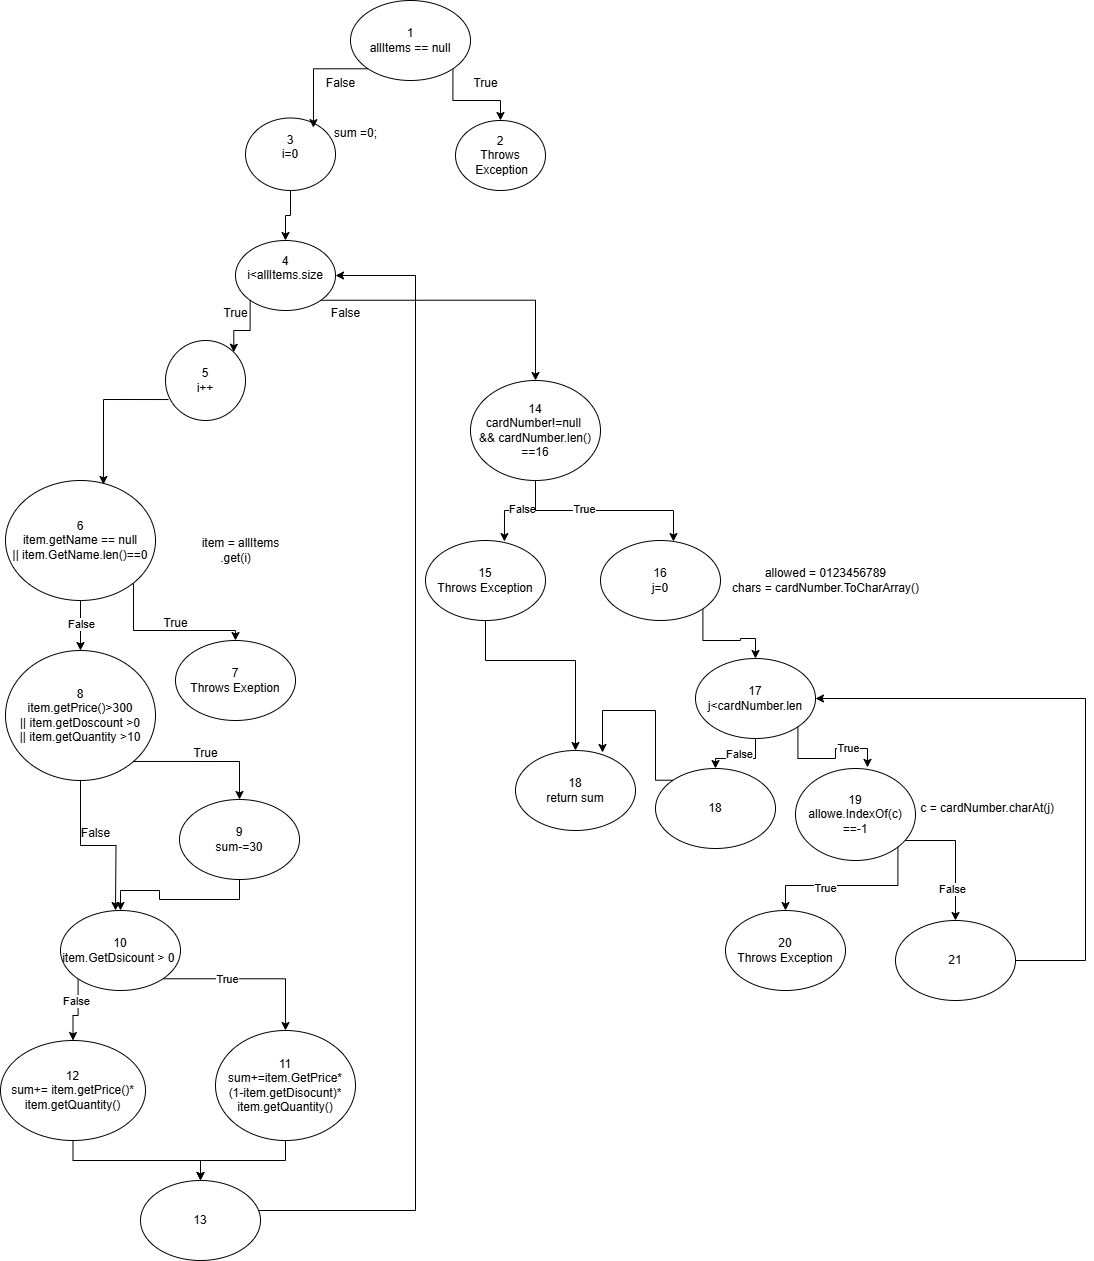

The diagram above was exported from draw.io. Its source (the exported page's mxGraphModel, read from the mxfile embedded in the PNG):
<mxGraphModel dx="866" dy="473" grid="1" gridSize="10" guides="1" tooltips="1" connect="1" arrows="1" fold="1" page="1" pageScale="1" pageWidth="850" pageHeight="1100" math="0" shadow="0">
  <root>
    <mxCell id="0" />
    <mxCell id="1" parent="0" />
    <mxCell id="VuikfMjSpUgbjW10IzFd-3" style="edgeStyle=orthogonalEdgeStyle;rounded=0;orthogonalLoop=1;jettySize=auto;html=1;exitX=1;exitY=1;exitDx=0;exitDy=0;" edge="1" parent="1" source="VuikfMjSpUgbjW10IzFd-1" target="VuikfMjSpUgbjW10IzFd-2">
      <mxGeometry relative="1" as="geometry" />
    </mxCell>
    <mxCell id="VuikfMjSpUgbjW10IzFd-1" value="&lt;div&gt;1&lt;/div&gt;allItems == null" style="ellipse;whiteSpace=wrap;html=1;" vertex="1" parent="1">
      <mxGeometry x="365" y="40" width="120" height="80" as="geometry" />
    </mxCell>
    <mxCell id="VuikfMjSpUgbjW10IzFd-2" value="&lt;div&gt;2&lt;/div&gt;Throws&lt;div&gt;&amp;nbsp;Exception&lt;/div&gt;" style="ellipse;whiteSpace=wrap;html=1;" vertex="1" parent="1">
      <mxGeometry x="470" y="160" width="90" height="70" as="geometry" />
    </mxCell>
    <mxCell id="VuikfMjSpUgbjW10IzFd-4" value="True" style="text;html=1;align=center;verticalAlign=middle;resizable=0;points=[];autosize=1;strokeColor=none;fillColor=none;" vertex="1" parent="1">
      <mxGeometry x="475" y="108" width="50" height="30" as="geometry" />
    </mxCell>
    <mxCell id="VuikfMjSpUgbjW10IzFd-10" style="edgeStyle=orthogonalEdgeStyle;rounded=0;orthogonalLoop=1;jettySize=auto;html=1;exitX=0.5;exitY=1;exitDx=0;exitDy=0;entryX=0.5;entryY=0;entryDx=0;entryDy=0;" edge="1" parent="1" source="VuikfMjSpUgbjW10IzFd-5" target="VuikfMjSpUgbjW10IzFd-9">
      <mxGeometry relative="1" as="geometry" />
    </mxCell>
    <mxCell id="VuikfMjSpUgbjW10IzFd-5" value="3&lt;div&gt;i=0&lt;/div&gt;&lt;div&gt;&lt;br&gt;&lt;/div&gt;" style="ellipse;whiteSpace=wrap;html=1;" vertex="1" parent="1">
      <mxGeometry x="260" y="157.5" width="90" height="72.5" as="geometry" />
    </mxCell>
    <mxCell id="VuikfMjSpUgbjW10IzFd-6" style="edgeStyle=orthogonalEdgeStyle;rounded=0;orthogonalLoop=1;jettySize=auto;html=1;exitX=0;exitY=1;exitDx=0;exitDy=0;entryX=0.755;entryY=0.133;entryDx=0;entryDy=0;entryPerimeter=0;" edge="1" parent="1" source="VuikfMjSpUgbjW10IzFd-1" target="VuikfMjSpUgbjW10IzFd-5">
      <mxGeometry relative="1" as="geometry" />
    </mxCell>
    <mxCell id="VuikfMjSpUgbjW10IzFd-7" value="False" style="text;html=1;align=center;verticalAlign=middle;resizable=0;points=[];autosize=1;strokeColor=none;fillColor=none;" vertex="1" parent="1">
      <mxGeometry x="330" y="108" width="50" height="30" as="geometry" />
    </mxCell>
    <mxCell id="VuikfMjSpUgbjW10IzFd-8" value="sum =0;" style="text;html=1;align=center;verticalAlign=middle;resizable=0;points=[];autosize=1;strokeColor=none;fillColor=none;" vertex="1" parent="1">
      <mxGeometry x="335" y="158" width="70" height="30" as="geometry" />
    </mxCell>
    <mxCell id="VuikfMjSpUgbjW10IzFd-12" style="edgeStyle=orthogonalEdgeStyle;rounded=0;orthogonalLoop=1;jettySize=auto;html=1;exitX=0;exitY=1;exitDx=0;exitDy=0;entryX=1;entryY=0;entryDx=0;entryDy=0;" edge="1" parent="1" source="VuikfMjSpUgbjW10IzFd-9" target="VuikfMjSpUgbjW10IzFd-11">
      <mxGeometry relative="1" as="geometry" />
    </mxCell>
    <mxCell id="VuikfMjSpUgbjW10IzFd-15" style="edgeStyle=orthogonalEdgeStyle;rounded=0;orthogonalLoop=1;jettySize=auto;html=1;exitX=1;exitY=1;exitDx=0;exitDy=0;entryX=0.5;entryY=0;entryDx=0;entryDy=0;" edge="1" parent="1" source="VuikfMjSpUgbjW10IzFd-9" target="VuikfMjSpUgbjW10IzFd-14">
      <mxGeometry relative="1" as="geometry" />
    </mxCell>
    <mxCell id="VuikfMjSpUgbjW10IzFd-9" value="4&lt;div&gt;i&amp;lt;allItems.size&lt;/div&gt;&lt;div&gt;&lt;br&gt;&lt;/div&gt;" style="ellipse;whiteSpace=wrap;html=1;" vertex="1" parent="1">
      <mxGeometry x="250" y="280" width="100" height="70" as="geometry" />
    </mxCell>
    <mxCell id="VuikfMjSpUgbjW10IzFd-11" value="&lt;div&gt;5&lt;/div&gt;i++" style="ellipse;whiteSpace=wrap;html=1;" vertex="1" parent="1">
      <mxGeometry x="180" y="380" width="80" height="80" as="geometry" />
    </mxCell>
    <mxCell id="VuikfMjSpUgbjW10IzFd-13" value="True" style="text;html=1;align=center;verticalAlign=middle;resizable=0;points=[];autosize=1;strokeColor=none;fillColor=none;" vertex="1" parent="1">
      <mxGeometry x="225" y="338" width="50" height="30" as="geometry" />
    </mxCell>
    <mxCell id="VuikfMjSpUgbjW10IzFd-14" value="14&lt;div&gt;cardNumber!=null&amp;nbsp;&lt;/div&gt;&lt;div&gt;&amp;amp;&amp;amp; cardNumber.len() ==16&lt;/div&gt;" style="ellipse;whiteSpace=wrap;html=1;" vertex="1" parent="1">
      <mxGeometry x="485" y="420" width="130" height="100" as="geometry" />
    </mxCell>
    <mxCell id="VuikfMjSpUgbjW10IzFd-16" value="False" style="text;html=1;align=center;verticalAlign=middle;resizable=0;points=[];autosize=1;strokeColor=none;fillColor=none;" vertex="1" parent="1">
      <mxGeometry x="335" y="338" width="50" height="30" as="geometry" />
    </mxCell>
    <mxCell id="VuikfMjSpUgbjW10IzFd-22" style="edgeStyle=orthogonalEdgeStyle;rounded=0;orthogonalLoop=1;jettySize=auto;html=1;exitX=1;exitY=1;exitDx=0;exitDy=0;" edge="1" parent="1" source="VuikfMjSpUgbjW10IzFd-17" target="VuikfMjSpUgbjW10IzFd-20">
      <mxGeometry relative="1" as="geometry">
        <Array as="points">
          <mxPoint x="148" y="670" />
          <mxPoint x="250" y="670" />
        </Array>
      </mxGeometry>
    </mxCell>
    <mxCell id="VuikfMjSpUgbjW10IzFd-25" style="edgeStyle=orthogonalEdgeStyle;rounded=0;orthogonalLoop=1;jettySize=auto;html=1;exitX=0.5;exitY=1;exitDx=0;exitDy=0;entryX=0.5;entryY=0;entryDx=0;entryDy=0;" edge="1" parent="1" source="VuikfMjSpUgbjW10IzFd-17" target="VuikfMjSpUgbjW10IzFd-24">
      <mxGeometry relative="1" as="geometry" />
    </mxCell>
    <mxCell id="VuikfMjSpUgbjW10IzFd-26" value="False" style="edgeLabel;html=1;align=center;verticalAlign=middle;resizable=0;points=[];" vertex="1" connectable="0" parent="VuikfMjSpUgbjW10IzFd-25">
      <mxGeometry x="0.2308" y="-8" relative="1" as="geometry">
        <mxPoint x="8" y="-8" as="offset" />
      </mxGeometry>
    </mxCell>
    <mxCell id="VuikfMjSpUgbjW10IzFd-17" value="&lt;div&gt;6&lt;/div&gt;item.getName == null&lt;div&gt;|| item.GetName.len()==0&lt;/div&gt;" style="ellipse;whiteSpace=wrap;html=1;" vertex="1" parent="1">
      <mxGeometry x="20" y="520" width="150" height="120" as="geometry" />
    </mxCell>
    <mxCell id="VuikfMjSpUgbjW10IzFd-18" value="&amp;nbsp; &amp;nbsp;item = allItems&lt;div&gt;.get(i)&lt;/div&gt;" style="text;html=1;align=center;verticalAlign=middle;resizable=0;points=[];autosize=1;strokeColor=none;fillColor=none;" vertex="1" parent="1">
      <mxGeometry x="195" y="570" width="110" height="40" as="geometry" />
    </mxCell>
    <mxCell id="VuikfMjSpUgbjW10IzFd-19" style="edgeStyle=orthogonalEdgeStyle;rounded=0;orthogonalLoop=1;jettySize=auto;html=1;exitX=0.038;exitY=0.738;exitDx=0;exitDy=0;entryX=0.653;entryY=0.033;entryDx=0;entryDy=0;entryPerimeter=0;exitPerimeter=0;" edge="1" parent="1" source="VuikfMjSpUgbjW10IzFd-11" target="VuikfMjSpUgbjW10IzFd-17">
      <mxGeometry relative="1" as="geometry" />
    </mxCell>
    <mxCell id="VuikfMjSpUgbjW10IzFd-20" value="7&lt;div&gt;Throws Exeption&lt;/div&gt;" style="ellipse;whiteSpace=wrap;html=1;" vertex="1" parent="1">
      <mxGeometry x="190" y="680" width="120" height="80" as="geometry" />
    </mxCell>
    <mxCell id="VuikfMjSpUgbjW10IzFd-23" value="True" style="text;html=1;align=center;verticalAlign=middle;resizable=0;points=[];autosize=1;strokeColor=none;fillColor=none;" vertex="1" parent="1">
      <mxGeometry x="165" y="648" width="50" height="30" as="geometry" />
    </mxCell>
    <mxCell id="VuikfMjSpUgbjW10IzFd-28" style="edgeStyle=orthogonalEdgeStyle;rounded=0;orthogonalLoop=1;jettySize=auto;html=1;exitX=1;exitY=1;exitDx=0;exitDy=0;" edge="1" parent="1" source="VuikfMjSpUgbjW10IzFd-24" target="VuikfMjSpUgbjW10IzFd-27">
      <mxGeometry relative="1" as="geometry" />
    </mxCell>
    <mxCell id="VuikfMjSpUgbjW10IzFd-32" style="edgeStyle=orthogonalEdgeStyle;rounded=0;orthogonalLoop=1;jettySize=auto;html=1;" edge="1" parent="1" source="VuikfMjSpUgbjW10IzFd-24">
      <mxGeometry relative="1" as="geometry">
        <mxPoint x="130" y="950" as="targetPoint" />
      </mxGeometry>
    </mxCell>
    <mxCell id="VuikfMjSpUgbjW10IzFd-24" value="8&lt;div&gt;item.getPrice()&amp;gt;300&lt;/div&gt;&lt;div&gt;|| item.getDoscount &amp;gt;0&lt;/div&gt;&lt;div&gt;|| item.getQuantity &amp;gt;10&lt;/div&gt;" style="ellipse;whiteSpace=wrap;html=1;" vertex="1" parent="1">
      <mxGeometry x="20" y="690" width="150" height="130" as="geometry" />
    </mxCell>
    <mxCell id="VuikfMjSpUgbjW10IzFd-31" style="edgeStyle=orthogonalEdgeStyle;rounded=0;orthogonalLoop=1;jettySize=auto;html=1;exitX=0.5;exitY=1;exitDx=0;exitDy=0;" edge="1" parent="1" source="VuikfMjSpUgbjW10IzFd-27" target="VuikfMjSpUgbjW10IzFd-30">
      <mxGeometry relative="1" as="geometry" />
    </mxCell>
    <mxCell id="VuikfMjSpUgbjW10IzFd-27" value="&lt;div&gt;9&lt;/div&gt;sum-=30" style="ellipse;whiteSpace=wrap;html=1;" vertex="1" parent="1">
      <mxGeometry x="194" y="839" width="120" height="80" as="geometry" />
    </mxCell>
    <mxCell id="VuikfMjSpUgbjW10IzFd-29" value="True" style="text;html=1;align=center;verticalAlign=middle;resizable=0;points=[];autosize=1;strokeColor=none;fillColor=none;" vertex="1" parent="1">
      <mxGeometry x="195" y="778" width="50" height="30" as="geometry" />
    </mxCell>
    <mxCell id="VuikfMjSpUgbjW10IzFd-35" style="edgeStyle=orthogonalEdgeStyle;rounded=0;orthogonalLoop=1;jettySize=auto;html=1;exitX=1;exitY=1;exitDx=0;exitDy=0;" edge="1" parent="1" source="VuikfMjSpUgbjW10IzFd-30" target="VuikfMjSpUgbjW10IzFd-34">
      <mxGeometry relative="1" as="geometry" />
    </mxCell>
    <mxCell id="VuikfMjSpUgbjW10IzFd-38" value="True" style="edgeLabel;html=1;align=center;verticalAlign=middle;resizable=0;points=[];" vertex="1" connectable="0" parent="VuikfMjSpUgbjW10IzFd-35">
      <mxGeometry x="-0.2625" relative="1" as="geometry">
        <mxPoint as="offset" />
      </mxGeometry>
    </mxCell>
    <mxCell id="VuikfMjSpUgbjW10IzFd-37" style="edgeStyle=orthogonalEdgeStyle;rounded=0;orthogonalLoop=1;jettySize=auto;html=1;exitX=0;exitY=1;exitDx=0;exitDy=0;entryX=0.5;entryY=0;entryDx=0;entryDy=0;" edge="1" parent="1" source="VuikfMjSpUgbjW10IzFd-30" target="VuikfMjSpUgbjW10IzFd-36">
      <mxGeometry relative="1" as="geometry" />
    </mxCell>
    <mxCell id="VuikfMjSpUgbjW10IzFd-39" value="False" style="edgeLabel;html=1;align=center;verticalAlign=middle;resizable=0;points=[];" vertex="1" connectable="0" parent="VuikfMjSpUgbjW10IzFd-37">
      <mxGeometry x="-0.3516" y="-2" relative="1" as="geometry">
        <mxPoint as="offset" />
      </mxGeometry>
    </mxCell>
    <mxCell id="VuikfMjSpUgbjW10IzFd-30" value="&lt;div&gt;10&lt;/div&gt;item.GetDsicount &amp;gt; 0&amp;nbsp;" style="ellipse;whiteSpace=wrap;html=1;" vertex="1" parent="1">
      <mxGeometry x="75" y="950" width="120" height="80" as="geometry" />
    </mxCell>
    <mxCell id="VuikfMjSpUgbjW10IzFd-33" value="False" style="text;html=1;align=center;verticalAlign=middle;resizable=0;points=[];autosize=1;strokeColor=none;fillColor=none;" vertex="1" parent="1">
      <mxGeometry x="85" y="858" width="50" height="30" as="geometry" />
    </mxCell>
    <mxCell id="VuikfMjSpUgbjW10IzFd-41" style="edgeStyle=orthogonalEdgeStyle;rounded=0;orthogonalLoop=1;jettySize=auto;html=1;" edge="1" parent="1" source="VuikfMjSpUgbjW10IzFd-34" target="VuikfMjSpUgbjW10IzFd-40">
      <mxGeometry relative="1" as="geometry" />
    </mxCell>
    <mxCell id="VuikfMjSpUgbjW10IzFd-34" value="&lt;div&gt;11&lt;/div&gt;sum+=item.GetPrice*&lt;div&gt;(1-item.getDisocunt)*&lt;/div&gt;&lt;div&gt;item.getQuantity()&lt;/div&gt;" style="ellipse;whiteSpace=wrap;html=1;" vertex="1" parent="1">
      <mxGeometry x="230" y="1070" width="140" height="110" as="geometry" />
    </mxCell>
    <mxCell id="VuikfMjSpUgbjW10IzFd-42" style="edgeStyle=orthogonalEdgeStyle;rounded=0;orthogonalLoop=1;jettySize=auto;html=1;entryX=0.5;entryY=0;entryDx=0;entryDy=0;" edge="1" parent="1" source="VuikfMjSpUgbjW10IzFd-36" target="VuikfMjSpUgbjW10IzFd-40">
      <mxGeometry relative="1" as="geometry" />
    </mxCell>
    <mxCell id="VuikfMjSpUgbjW10IzFd-36" value="12&lt;div&gt;sum+= item.getPrice()*&lt;/div&gt;&lt;div&gt;item.getQuantity()&lt;/div&gt;" style="ellipse;whiteSpace=wrap;html=1;" vertex="1" parent="1">
      <mxGeometry x="15" y="1080" width="145" height="100" as="geometry" />
    </mxCell>
    <mxCell id="VuikfMjSpUgbjW10IzFd-43" style="edgeStyle=orthogonalEdgeStyle;rounded=0;orthogonalLoop=1;jettySize=auto;html=1;entryX=1;entryY=0.5;entryDx=0;entryDy=0;" edge="1" parent="1" source="VuikfMjSpUgbjW10IzFd-40" target="VuikfMjSpUgbjW10IzFd-9">
      <mxGeometry relative="1" as="geometry">
        <Array as="points">
          <mxPoint x="430" y="1250" />
          <mxPoint x="430" y="315" />
        </Array>
      </mxGeometry>
    </mxCell>
    <mxCell id="VuikfMjSpUgbjW10IzFd-40" value="13" style="ellipse;whiteSpace=wrap;html=1;" vertex="1" parent="1">
      <mxGeometry x="155" y="1220" width="120" height="80" as="geometry" />
    </mxCell>
    <mxCell id="VuikfMjSpUgbjW10IzFd-55" style="edgeStyle=orthogonalEdgeStyle;rounded=0;orthogonalLoop=1;jettySize=auto;html=1;exitX=1;exitY=1;exitDx=0;exitDy=0;entryX=0.5;entryY=0;entryDx=0;entryDy=0;" edge="1" parent="1" source="VuikfMjSpUgbjW10IzFd-44" target="VuikfMjSpUgbjW10IzFd-54">
      <mxGeometry relative="1" as="geometry" />
    </mxCell>
    <mxCell id="VuikfMjSpUgbjW10IzFd-44" value="&lt;div&gt;16&lt;/div&gt;j=0" style="ellipse;whiteSpace=wrap;html=1;" vertex="1" parent="1">
      <mxGeometry x="615" y="580" width="120" height="80" as="geometry" />
    </mxCell>
    <mxCell id="VuikfMjSpUgbjW10IzFd-51" style="edgeStyle=orthogonalEdgeStyle;rounded=0;orthogonalLoop=1;jettySize=auto;html=1;entryX=0.5;entryY=0;entryDx=0;entryDy=0;" edge="1" parent="1" source="VuikfMjSpUgbjW10IzFd-45" target="VuikfMjSpUgbjW10IzFd-50">
      <mxGeometry relative="1" as="geometry">
        <Array as="points">
          <mxPoint x="500" y="700" />
          <mxPoint x="590" y="700" />
        </Array>
      </mxGeometry>
    </mxCell>
    <mxCell id="VuikfMjSpUgbjW10IzFd-45" value="&lt;div&gt;15&lt;/div&gt;Throws Exception" style="ellipse;whiteSpace=wrap;html=1;" vertex="1" parent="1">
      <mxGeometry x="440" y="580" width="120" height="80" as="geometry" />
    </mxCell>
    <mxCell id="VuikfMjSpUgbjW10IzFd-46" style="edgeStyle=orthogonalEdgeStyle;rounded=0;orthogonalLoop=1;jettySize=auto;html=1;entryX=0.658;entryY=0.013;entryDx=0;entryDy=0;entryPerimeter=0;" edge="1" parent="1" source="VuikfMjSpUgbjW10IzFd-14" target="VuikfMjSpUgbjW10IzFd-45">
      <mxGeometry relative="1" as="geometry" />
    </mxCell>
    <mxCell id="VuikfMjSpUgbjW10IzFd-47" value="False" style="edgeLabel;html=1;align=center;verticalAlign=middle;resizable=0;points=[];" vertex="1" connectable="0" parent="VuikfMjSpUgbjW10IzFd-46">
      <mxGeometry x="-0.0439" y="-2" relative="1" as="geometry">
        <mxPoint as="offset" />
      </mxGeometry>
    </mxCell>
    <mxCell id="VuikfMjSpUgbjW10IzFd-48" style="edgeStyle=orthogonalEdgeStyle;rounded=0;orthogonalLoop=1;jettySize=auto;html=1;entryX=0.608;entryY=0.013;entryDx=0;entryDy=0;entryPerimeter=0;" edge="1" parent="1" source="VuikfMjSpUgbjW10IzFd-14" target="VuikfMjSpUgbjW10IzFd-44">
      <mxGeometry relative="1" as="geometry" />
    </mxCell>
    <mxCell id="VuikfMjSpUgbjW10IzFd-49" value="True" style="edgeLabel;html=1;align=center;verticalAlign=middle;resizable=0;points=[];" vertex="1" connectable="0" parent="VuikfMjSpUgbjW10IzFd-48">
      <mxGeometry x="-0.2181" y="2" relative="1" as="geometry">
        <mxPoint as="offset" />
      </mxGeometry>
    </mxCell>
    <mxCell id="VuikfMjSpUgbjW10IzFd-50" value="18&lt;div&gt;return sum&lt;/div&gt;" style="ellipse;whiteSpace=wrap;html=1;" vertex="1" parent="1">
      <mxGeometry x="530" y="790" width="120" height="80" as="geometry" />
    </mxCell>
    <mxCell id="VuikfMjSpUgbjW10IzFd-53" value="allowed = 0123456789&lt;div&gt;chars = cardNumber.ToCharArray()&lt;/div&gt;" style="text;html=1;align=center;verticalAlign=middle;resizable=0;points=[];autosize=1;strokeColor=none;fillColor=none;" vertex="1" parent="1">
      <mxGeometry x="735" y="600" width="210" height="40" as="geometry" />
    </mxCell>
    <mxCell id="VuikfMjSpUgbjW10IzFd-60" style="edgeStyle=orthogonalEdgeStyle;rounded=0;orthogonalLoop=1;jettySize=auto;html=1;exitX=0.5;exitY=1;exitDx=0;exitDy=0;entryX=0.5;entryY=0;entryDx=0;entryDy=0;" edge="1" parent="1" source="VuikfMjSpUgbjW10IzFd-54" target="VuikfMjSpUgbjW10IzFd-57">
      <mxGeometry relative="1" as="geometry" />
    </mxCell>
    <mxCell id="VuikfMjSpUgbjW10IzFd-61" value="False" style="edgeLabel;html=1;align=center;verticalAlign=middle;resizable=0;points=[];" vertex="1" connectable="0" parent="VuikfMjSpUgbjW10IzFd-60">
      <mxGeometry x="0.0571" y="-5" relative="1" as="geometry">
        <mxPoint as="offset" />
      </mxGeometry>
    </mxCell>
    <mxCell id="VuikfMjSpUgbjW10IzFd-54" value="17&lt;div&gt;j&amp;lt;cardNumber.len&lt;/div&gt;" style="ellipse;whiteSpace=wrap;html=1;" vertex="1" parent="1">
      <mxGeometry x="710" y="698" width="120" height="80" as="geometry" />
    </mxCell>
    <mxCell id="VuikfMjSpUgbjW10IzFd-65" style="edgeStyle=orthogonalEdgeStyle;rounded=0;orthogonalLoop=1;jettySize=auto;html=1;exitX=1;exitY=1;exitDx=0;exitDy=0;entryX=0.5;entryY=0;entryDx=0;entryDy=0;" edge="1" parent="1" source="VuikfMjSpUgbjW10IzFd-56" target="VuikfMjSpUgbjW10IzFd-64">
      <mxGeometry relative="1" as="geometry" />
    </mxCell>
    <mxCell id="VuikfMjSpUgbjW10IzFd-66" value="True" style="edgeLabel;html=1;align=center;verticalAlign=middle;resizable=0;points=[];" vertex="1" connectable="0" parent="VuikfMjSpUgbjW10IzFd-65">
      <mxGeometry x="0.2572" y="2" relative="1" as="geometry">
        <mxPoint as="offset" />
      </mxGeometry>
    </mxCell>
    <mxCell id="VuikfMjSpUgbjW10IzFd-68" style="edgeStyle=orthogonalEdgeStyle;rounded=0;orthogonalLoop=1;jettySize=auto;html=1;" edge="1" parent="1" source="VuikfMjSpUgbjW10IzFd-56" target="VuikfMjSpUgbjW10IzFd-67">
      <mxGeometry relative="1" as="geometry">
        <Array as="points">
          <mxPoint x="970" y="880" />
        </Array>
      </mxGeometry>
    </mxCell>
    <mxCell id="VuikfMjSpUgbjW10IzFd-69" value="False" style="edgeLabel;html=1;align=center;verticalAlign=middle;resizable=0;points=[];" vertex="1" connectable="0" parent="VuikfMjSpUgbjW10IzFd-68">
      <mxGeometry x="0.5096" y="-4" relative="1" as="geometry">
        <mxPoint as="offset" />
      </mxGeometry>
    </mxCell>
    <mxCell id="VuikfMjSpUgbjW10IzFd-56" value="&lt;div&gt;19&lt;/div&gt;allowe.IndexOf(c) ==-1" style="ellipse;whiteSpace=wrap;html=1;" vertex="1" parent="1">
      <mxGeometry x="810" y="808" width="120" height="92" as="geometry" />
    </mxCell>
    <mxCell id="VuikfMjSpUgbjW10IzFd-57" value="18" style="ellipse;whiteSpace=wrap;html=1;" vertex="1" parent="1">
      <mxGeometry x="670" y="808" width="120" height="80" as="geometry" />
    </mxCell>
    <mxCell id="VuikfMjSpUgbjW10IzFd-58" style="edgeStyle=orthogonalEdgeStyle;rounded=0;orthogonalLoop=1;jettySize=auto;html=1;exitX=1;exitY=1;exitDx=0;exitDy=0;entryX=0.6;entryY=-0.012;entryDx=0;entryDy=0;entryPerimeter=0;" edge="1" parent="1" source="VuikfMjSpUgbjW10IzFd-54" target="VuikfMjSpUgbjW10IzFd-56">
      <mxGeometry relative="1" as="geometry" />
    </mxCell>
    <mxCell id="VuikfMjSpUgbjW10IzFd-59" value="True" style="edgeLabel;html=1;align=center;verticalAlign=middle;resizable=0;points=[];" vertex="1" connectable="0" parent="VuikfMjSpUgbjW10IzFd-58">
      <mxGeometry x="0.4164" y="1" relative="1" as="geometry">
        <mxPoint as="offset" />
      </mxGeometry>
    </mxCell>
    <mxCell id="VuikfMjSpUgbjW10IzFd-62" style="edgeStyle=orthogonalEdgeStyle;rounded=0;orthogonalLoop=1;jettySize=auto;html=1;exitX=0;exitY=0;exitDx=0;exitDy=0;entryX=0.725;entryY=0.025;entryDx=0;entryDy=0;entryPerimeter=0;" edge="1" parent="1" source="VuikfMjSpUgbjW10IzFd-57" target="VuikfMjSpUgbjW10IzFd-50">
      <mxGeometry relative="1" as="geometry">
        <Array as="points">
          <mxPoint x="670" y="820" />
          <mxPoint x="670" y="750" />
          <mxPoint x="617" y="750" />
        </Array>
      </mxGeometry>
    </mxCell>
    <mxCell id="VuikfMjSpUgbjW10IzFd-63" value="&amp;nbsp; &amp;nbsp; &amp;nbsp; &amp;nbsp; &amp;nbsp; c = cardNumber.charAt(j)" style="text;html=1;align=center;verticalAlign=middle;resizable=0;points=[];autosize=1;strokeColor=none;fillColor=none;" vertex="1" parent="1">
      <mxGeometry x="890" y="833" width="190" height="30" as="geometry" />
    </mxCell>
    <mxCell id="VuikfMjSpUgbjW10IzFd-64" value="20&lt;div&gt;Throws Exception&lt;/div&gt;" style="ellipse;whiteSpace=wrap;html=1;" vertex="1" parent="1">
      <mxGeometry x="740" y="950" width="120" height="80" as="geometry" />
    </mxCell>
    <mxCell id="VuikfMjSpUgbjW10IzFd-70" style="edgeStyle=orthogonalEdgeStyle;rounded=0;orthogonalLoop=1;jettySize=auto;html=1;entryX=1;entryY=0.5;entryDx=0;entryDy=0;" edge="1" parent="1" source="VuikfMjSpUgbjW10IzFd-67" target="VuikfMjSpUgbjW10IzFd-54">
      <mxGeometry relative="1" as="geometry">
        <Array as="points">
          <mxPoint x="1100" y="1000" />
          <mxPoint x="1100" y="738" />
        </Array>
      </mxGeometry>
    </mxCell>
    <mxCell id="VuikfMjSpUgbjW10IzFd-67" value="21" style="ellipse;whiteSpace=wrap;html=1;" vertex="1" parent="1">
      <mxGeometry x="910" y="960" width="120" height="80" as="geometry" />
    </mxCell>
  </root>
</mxGraphModel>